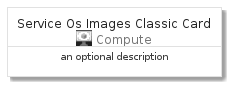

The diagram above was rendered by PlantUML. Its source (embedded in the PNG):
@startuml
' configures the library
!global $INCLUSION_MODE="local"
!global $LIB_BASE_LOCATION="../../.."

' loads the library's bootstrap
!include $LIB_BASE_LOCATION/bootstrap.puml

' loads the package bootstrap
include('azure-4/bootstrap')

' loads the Item which embeds the element ServiceOsImagesClassicCard
include('azure-4/Item/Compute/ServiceOsImagesClassic')

' renders the element
ServiceOsImagesClassicCard('ServiceOsImagesClassicCard', 'Service Os Images Classic Card', 'an optional description')
@enduml